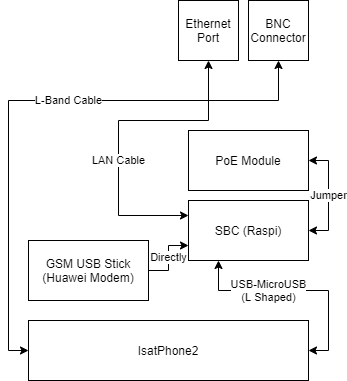

The diagram above was exported from draw.io. Its source (the exported page's mxGraphModel, read from the mxfile embedded in the PNG):
<mxGraphModel dx="868" dy="444" grid="1" gridSize="10" guides="1" tooltips="1" connect="1" arrows="1" fold="1" page="1" pageScale="1" pageWidth="850" pageHeight="1100" math="0" shadow="0">
  <root>
    <mxCell id="0" />
    <mxCell id="1" parent="0" />
    <mxCell id="GNmlwxjh7w-lm6Jaos_o-2" value="IsatPhone2" style="rounded=0;whiteSpace=wrap;html=1;" parent="1" vertex="1">
      <mxGeometry x="240" y="360" width="280" height="60" as="geometry" />
    </mxCell>
    <mxCell id="GNmlwxjh7w-lm6Jaos_o-12" value="USB-MicroUSB&lt;br&gt;(L Shaped)" style="edgeStyle=orthogonalEdgeStyle;rounded=0;orthogonalLoop=1;jettySize=auto;html=1;exitX=0.25;exitY=1;exitDx=0;exitDy=0;entryX=1;entryY=0.5;entryDx=0;entryDy=0;startArrow=classic;startFill=1;" parent="1" source="GNmlwxjh7w-lm6Jaos_o-3" target="GNmlwxjh7w-lm6Jaos_o-2" edge="1">
      <mxGeometry x="-0.2727" relative="1" as="geometry">
        <mxPoint as="offset" />
      </mxGeometry>
    </mxCell>
    <mxCell id="GNmlwxjh7w-lm6Jaos_o-3" value="SBC (Raspi)" style="rounded=0;whiteSpace=wrap;html=1;" parent="1" vertex="1">
      <mxGeometry x="400" y="240" width="120" height="60" as="geometry" />
    </mxCell>
    <mxCell id="GNmlwxjh7w-lm6Jaos_o-11" value="Directly" style="edgeStyle=orthogonalEdgeStyle;rounded=0;orthogonalLoop=1;jettySize=auto;html=1;exitX=1;exitY=0.5;exitDx=0;exitDy=0;entryX=0;entryY=0.75;entryDx=0;entryDy=0;" parent="1" source="GNmlwxjh7w-lm6Jaos_o-4" target="GNmlwxjh7w-lm6Jaos_o-3" edge="1">
      <mxGeometry relative="1" as="geometry" />
    </mxCell>
    <mxCell id="GNmlwxjh7w-lm6Jaos_o-4" value="GSM USB Stick (Huawei Modem)" style="rounded=0;whiteSpace=wrap;html=1;" parent="1" vertex="1">
      <mxGeometry x="240" y="280" width="120" height="60" as="geometry" />
    </mxCell>
    <mxCell id="GNmlwxjh7w-lm6Jaos_o-13" value="Jumper" style="edgeStyle=orthogonalEdgeStyle;rounded=0;orthogonalLoop=1;jettySize=auto;html=1;exitX=1;exitY=0.5;exitDx=0;exitDy=0;entryX=1;entryY=0.5;entryDx=0;entryDy=0;startArrow=classic;startFill=1;" parent="1" source="GNmlwxjh7w-lm6Jaos_o-5" target="GNmlwxjh7w-lm6Jaos_o-3" edge="1">
      <mxGeometry relative="1" as="geometry" />
    </mxCell>
    <mxCell id="GNmlwxjh7w-lm6Jaos_o-5" value="PoE Module" style="rounded=0;whiteSpace=wrap;html=1;" parent="1" vertex="1">
      <mxGeometry x="400" y="170" width="120" height="60" as="geometry" />
    </mxCell>
    <mxCell id="GNmlwxjh7w-lm6Jaos_o-10" value="L-Band Cable" style="edgeStyle=orthogonalEdgeStyle;rounded=0;orthogonalLoop=1;jettySize=auto;html=1;exitX=0.5;exitY=1;exitDx=0;exitDy=0;entryX=0;entryY=0.5;entryDx=0;entryDy=0;startArrow=classic;startFill=1;" parent="1" source="GNmlwxjh7w-lm6Jaos_o-6" target="GNmlwxjh7w-lm6Jaos_o-2" edge="1">
      <mxGeometry x="-0.1379" relative="1" as="geometry">
        <Array as="points">
          <mxPoint x="490" y="140" />
          <mxPoint x="220" y="140" />
          <mxPoint x="220" y="390" />
        </Array>
        <mxPoint as="offset" />
      </mxGeometry>
    </mxCell>
    <mxCell id="GNmlwxjh7w-lm6Jaos_o-6" value="BNC Connector" style="rounded=0;whiteSpace=wrap;html=1;" parent="1" vertex="1">
      <mxGeometry x="460" y="40" width="60" height="60" as="geometry" />
    </mxCell>
    <mxCell id="GNmlwxjh7w-lm6Jaos_o-9" value="LAN Cable" style="edgeStyle=orthogonalEdgeStyle;rounded=0;orthogonalLoop=1;jettySize=auto;html=1;exitX=0.5;exitY=1;exitDx=0;exitDy=0;entryX=0;entryY=0.25;entryDx=0;entryDy=0;startArrow=classic;startFill=1;" parent="1" source="GNmlwxjh7w-lm6Jaos_o-8" target="GNmlwxjh7w-lm6Jaos_o-3" edge="1">
      <mxGeometry x="0.2063" relative="1" as="geometry">
        <Array as="points">
          <mxPoint x="420" y="160" />
          <mxPoint x="330" y="160" />
          <mxPoint x="330" y="255" />
        </Array>
        <mxPoint as="offset" />
      </mxGeometry>
    </mxCell>
    <mxCell id="GNmlwxjh7w-lm6Jaos_o-8" value="Ethernet Port" style="rounded=0;whiteSpace=wrap;html=1;" parent="1" vertex="1">
      <mxGeometry x="390" y="40" width="60" height="60" as="geometry" />
    </mxCell>
  </root>
</mxGraphModel>